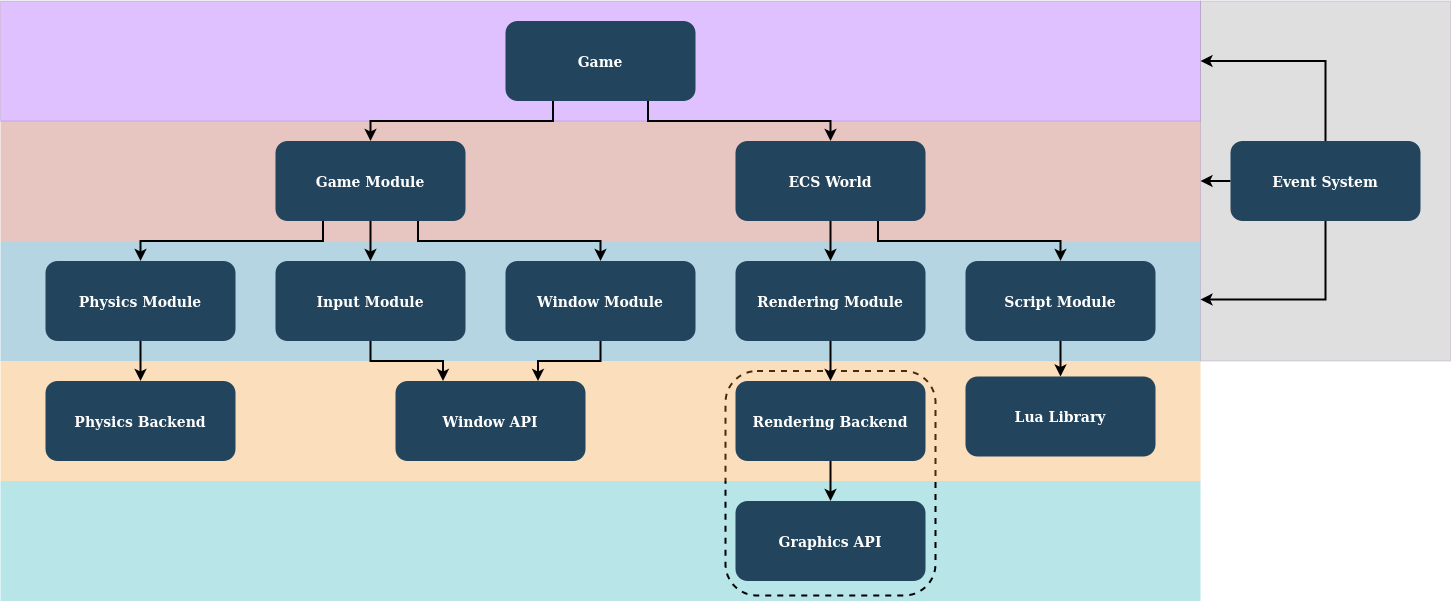

The diagram above was exported from draw.io. Its source (the exported page's mxGraphModel, read from the mxfile embedded in the PNG):
<mxGraphModel dx="1422" dy="748" grid="1" gridSize="10" guides="1" tooltips="1" connect="1" arrows="1" fold="1" page="1" pageScale="1.5" pageWidth="1169" pageHeight="827" background="none" math="0" shadow="0">
  <root>
    <mxCell id="0" />
    <mxCell id="1" parent="0" />
    <mxCell id="109" value="" style="fillColor=#12AAB5;strokeColor=none;opacity=30;" parent="1" vertex="1">
      <mxGeometry x="350" y="545.5" width="1200" height="120" as="geometry" />
    </mxCell>
    <mxCell id="okN1gZeZyQFoNM9t1wko-130" value="" style="rounded=1;whiteSpace=wrap;html=1;strokeWidth=2;dashed=1;fillColor=none;" vertex="1" parent="1">
      <mxGeometry x="1075" y="435.5" width="210" height="224.5" as="geometry" />
    </mxCell>
    <mxCell id="123" value="" style="fillColor=#AE4132;strokeColor=none;opacity=30;" parent="1" vertex="1">
      <mxGeometry x="350" y="185.5" width="1200" height="120" as="geometry" />
    </mxCell>
    <mxCell id="122" value="" style="fillColor=#10739E;strokeColor=none;opacity=30;" parent="1" vertex="1">
      <mxGeometry x="350" y="305.5" width="1200" height="120" as="geometry" />
    </mxCell>
    <mxCell id="117" value="" style="fillColor=#F2931E;strokeColor=none;opacity=30;" parent="1" vertex="1">
      <mxGeometry x="350" y="425.5" width="1200" height="120" as="geometry" />
    </mxCell>
    <mxCell id="okN1gZeZyQFoNM9t1wko-151" style="edgeStyle=orthogonalEdgeStyle;rounded=0;orthogonalLoop=1;jettySize=auto;html=1;exitX=0.25;exitY=1;exitDx=0;exitDy=0;entryX=0.5;entryY=0;entryDx=0;entryDy=0;strokeWidth=2;" edge="1" parent="1" source="2" target="12">
      <mxGeometry relative="1" as="geometry" />
    </mxCell>
    <mxCell id="okN1gZeZyQFoNM9t1wko-160" value="" style="edgeStyle=orthogonalEdgeStyle;rounded=0;orthogonalLoop=1;jettySize=auto;html=1;strokeWidth=2;" edge="1" parent="1" source="2" target="okN1gZeZyQFoNM9t1wko-125">
      <mxGeometry relative="1" as="geometry" />
    </mxCell>
    <mxCell id="okN1gZeZyQFoNM9t1wko-161" style="edgeStyle=orthogonalEdgeStyle;rounded=0;orthogonalLoop=1;jettySize=auto;html=1;exitX=0.75;exitY=1;exitDx=0;exitDy=0;entryX=0.5;entryY=0;entryDx=0;entryDy=0;strokeWidth=2;" edge="1" parent="1" source="2" target="okN1gZeZyQFoNM9t1wko-124">
      <mxGeometry relative="1" as="geometry" />
    </mxCell>
    <mxCell id="2" value="Game Module" style="rounded=1;fillColor=#23445D;gradientColor=none;strokeColor=none;fontColor=#FFFFFF;fontStyle=1;fontFamily=Tahoma;fontSize=14" parent="1" vertex="1">
      <mxGeometry x="625" y="205.5" width="190" height="80" as="geometry" />
    </mxCell>
    <mxCell id="okN1gZeZyQFoNM9t1wko-158" style="edgeStyle=orthogonalEdgeStyle;rounded=0;orthogonalLoop=1;jettySize=auto;html=1;exitX=0.75;exitY=1;exitDx=0;exitDy=0;entryX=0.5;entryY=0;entryDx=0;entryDy=0;strokeWidth=2;" edge="1" parent="1" source="4" target="okN1gZeZyQFoNM9t1wko-131">
      <mxGeometry relative="1" as="geometry" />
    </mxCell>
    <mxCell id="okN1gZeZyQFoNM9t1wko-162" style="edgeStyle=orthogonalEdgeStyle;rounded=0;orthogonalLoop=1;jettySize=auto;html=1;exitX=0.5;exitY=1;exitDx=0;exitDy=0;entryX=0.5;entryY=0;entryDx=0;entryDy=0;strokeWidth=2;" edge="1" parent="1" source="4" target="10">
      <mxGeometry relative="1" as="geometry" />
    </mxCell>
    <mxCell id="4" value="ECS World" style="rounded=1;fillColor=#23445D;gradientColor=none;strokeColor=none;fontColor=#FFFFFF;fontStyle=1;fontFamily=Tahoma;fontSize=14" parent="1" vertex="1">
      <mxGeometry x="1084.9999999999998" y="205.5" width="190" height="80" as="geometry" />
    </mxCell>
    <mxCell id="okN1gZeZyQFoNM9t1wko-144" value="" style="edgeStyle=orthogonalEdgeStyle;rounded=0;orthogonalLoop=1;jettySize=auto;html=1;strokeWidth=2;" edge="1" parent="1" source="10" target="okN1gZeZyQFoNM9t1wko-127">
      <mxGeometry relative="1" as="geometry" />
    </mxCell>
    <mxCell id="10" value="Rendering Module" style="rounded=1;fillColor=#23445D;gradientColor=none;strokeColor=none;fontColor=#FFFFFF;fontStyle=1;fontFamily=Tahoma;fontSize=14" parent="1" vertex="1">
      <mxGeometry x="1085" y="325.5" width="190" height="80" as="geometry" />
    </mxCell>
    <mxCell id="okN1gZeZyQFoNM9t1wko-147" value="" style="edgeStyle=orthogonalEdgeStyle;rounded=0;orthogonalLoop=1;jettySize=auto;html=1;strokeWidth=2;" edge="1" parent="1" source="12" target="okN1gZeZyQFoNM9t1wko-126">
      <mxGeometry relative="1" as="geometry" />
    </mxCell>
    <mxCell id="12" value="Physics Module" style="rounded=1;fillColor=#23445D;gradientColor=none;strokeColor=none;fontColor=#FFFFFF;fontStyle=1;fontFamily=Tahoma;fontSize=14" parent="1" vertex="1">
      <mxGeometry x="394.9999999999999" y="325.5" width="190" height="80" as="geometry" />
    </mxCell>
    <mxCell id="okN1gZeZyQFoNM9t1wko-157" style="edgeStyle=orthogonalEdgeStyle;rounded=0;orthogonalLoop=1;jettySize=auto;html=1;exitX=0.5;exitY=1;exitDx=0;exitDy=0;entryX=0.75;entryY=0;entryDx=0;entryDy=0;strokeWidth=2;" edge="1" parent="1" source="okN1gZeZyQFoNM9t1wko-124" target="okN1gZeZyQFoNM9t1wko-128">
      <mxGeometry relative="1" as="geometry" />
    </mxCell>
    <mxCell id="okN1gZeZyQFoNM9t1wko-124" value="Window Module" style="rounded=1;fillColor=#23445D;gradientColor=none;strokeColor=none;fontColor=#FFFFFF;fontStyle=1;fontFamily=Tahoma;fontSize=14" vertex="1" parent="1">
      <mxGeometry x="855" y="325.5" width="190" height="80" as="geometry" />
    </mxCell>
    <mxCell id="okN1gZeZyQFoNM9t1wko-155" style="edgeStyle=orthogonalEdgeStyle;rounded=0;orthogonalLoop=1;jettySize=auto;html=1;exitX=0.5;exitY=1;exitDx=0;exitDy=0;entryX=0.25;entryY=0;entryDx=0;entryDy=0;strokeWidth=2;" edge="1" parent="1" source="okN1gZeZyQFoNM9t1wko-125" target="okN1gZeZyQFoNM9t1wko-128">
      <mxGeometry relative="1" as="geometry" />
    </mxCell>
    <mxCell id="okN1gZeZyQFoNM9t1wko-125" value="Input Module" style="rounded=1;fillColor=#23445D;gradientColor=none;strokeColor=none;fontColor=#FFFFFF;fontStyle=1;fontFamily=Tahoma;fontSize=14" vertex="1" parent="1">
      <mxGeometry x="625" y="325.5" width="190" height="80" as="geometry" />
    </mxCell>
    <mxCell id="okN1gZeZyQFoNM9t1wko-126" value="Physics Backend" style="rounded=1;fillColor=#23445D;gradientColor=none;strokeColor=none;fontColor=#FFFFFF;fontStyle=1;fontFamily=Tahoma;fontSize=14" vertex="1" parent="1">
      <mxGeometry x="394.9999999999999" y="445.5" width="190" height="80" as="geometry" />
    </mxCell>
    <mxCell id="okN1gZeZyQFoNM9t1wko-145" value="" style="edgeStyle=orthogonalEdgeStyle;rounded=0;orthogonalLoop=1;jettySize=auto;html=1;strokeWidth=2;" edge="1" parent="1" source="okN1gZeZyQFoNM9t1wko-127" target="okN1gZeZyQFoNM9t1wko-129">
      <mxGeometry relative="1" as="geometry" />
    </mxCell>
    <mxCell id="okN1gZeZyQFoNM9t1wko-127" value="Rendering Backend" style="rounded=1;fillColor=#23445D;gradientColor=none;strokeColor=none;fontColor=#FFFFFF;fontStyle=1;fontFamily=Tahoma;fontSize=14" vertex="1" parent="1">
      <mxGeometry x="1085" y="445.5" width="190" height="80" as="geometry" />
    </mxCell>
    <mxCell id="okN1gZeZyQFoNM9t1wko-128" value="Window API" style="rounded=1;fillColor=#23445D;gradientColor=none;strokeColor=none;fontColor=#FFFFFF;fontStyle=1;fontFamily=Tahoma;fontSize=14" vertex="1" parent="1">
      <mxGeometry x="745" y="445.5" width="190" height="80" as="geometry" />
    </mxCell>
    <mxCell id="okN1gZeZyQFoNM9t1wko-129" value="Graphics API" style="rounded=1;fillColor=#23445D;gradientColor=none;strokeColor=none;fontColor=#FFFFFF;fontStyle=1;fontFamily=Tahoma;fontSize=14" vertex="1" parent="1">
      <mxGeometry x="1085" y="565.5" width="190" height="80" as="geometry" />
    </mxCell>
    <mxCell id="okN1gZeZyQFoNM9t1wko-146" value="" style="edgeStyle=orthogonalEdgeStyle;rounded=0;orthogonalLoop=1;jettySize=auto;html=1;strokeWidth=2;" edge="1" parent="1" source="okN1gZeZyQFoNM9t1wko-131" target="okN1gZeZyQFoNM9t1wko-132">
      <mxGeometry relative="1" as="geometry" />
    </mxCell>
    <mxCell id="okN1gZeZyQFoNM9t1wko-131" value="Script Module" style="rounded=1;fillColor=#23445D;gradientColor=none;strokeColor=none;fontColor=#FFFFFF;fontStyle=1;fontFamily=Tahoma;fontSize=14" vertex="1" parent="1">
      <mxGeometry x="1315" y="325.5" width="190" height="80" as="geometry" />
    </mxCell>
    <mxCell id="okN1gZeZyQFoNM9t1wko-132" value="Lua Library" style="rounded=1;fillColor=#23445D;gradientColor=none;strokeColor=none;fontColor=#FFFFFF;fontStyle=1;fontFamily=Tahoma;fontSize=14" vertex="1" parent="1">
      <mxGeometry x="1315" y="441" width="190" height="80" as="geometry" />
    </mxCell>
    <mxCell id="okN1gZeZyQFoNM9t1wko-133" value="" style="strokeColor=#9673a6;opacity=30;fillColor=#9933FF;" vertex="1" parent="1">
      <mxGeometry x="350" y="65.5" width="1200" height="120" as="geometry" />
    </mxCell>
    <mxCell id="okN1gZeZyQFoNM9t1wko-153" style="edgeStyle=orthogonalEdgeStyle;rounded=0;orthogonalLoop=1;jettySize=auto;html=1;exitX=0.25;exitY=1;exitDx=0;exitDy=0;entryX=0.5;entryY=0;entryDx=0;entryDy=0;strokeWidth=2;" edge="1" parent="1" source="okN1gZeZyQFoNM9t1wko-134" target="2">
      <mxGeometry relative="1" as="geometry" />
    </mxCell>
    <mxCell id="okN1gZeZyQFoNM9t1wko-154" style="edgeStyle=orthogonalEdgeStyle;rounded=0;orthogonalLoop=1;jettySize=auto;html=1;exitX=0.75;exitY=1;exitDx=0;exitDy=0;strokeWidth=2;" edge="1" parent="1" source="okN1gZeZyQFoNM9t1wko-134" target="4">
      <mxGeometry relative="1" as="geometry" />
    </mxCell>
    <mxCell id="okN1gZeZyQFoNM9t1wko-134" value="Game" style="rounded=1;fillColor=#23445D;gradientColor=none;strokeColor=none;fontColor=#FFFFFF;fontStyle=1;fontFamily=Tahoma;fontSize=14" vertex="1" parent="1">
      <mxGeometry x="855" y="85.5" width="190" height="80" as="geometry" />
    </mxCell>
    <mxCell id="okN1gZeZyQFoNM9t1wko-135" value="" style="strokeColor=#9673a6;opacity=30;direction=south;fillColor=#999999;" vertex="1" parent="1">
      <mxGeometry x="1550" y="65.5" width="250" height="360" as="geometry" />
    </mxCell>
    <mxCell id="okN1gZeZyQFoNM9t1wko-141" style="edgeStyle=orthogonalEdgeStyle;rounded=0;orthogonalLoop=1;jettySize=auto;html=1;exitX=0.5;exitY=0;exitDx=0;exitDy=0;entryX=1;entryY=0.5;entryDx=0;entryDy=0;strokeWidth=2;" edge="1" parent="1" source="okN1gZeZyQFoNM9t1wko-136" target="okN1gZeZyQFoNM9t1wko-133">
      <mxGeometry relative="1" as="geometry" />
    </mxCell>
    <mxCell id="okN1gZeZyQFoNM9t1wko-142" style="edgeStyle=orthogonalEdgeStyle;rounded=0;orthogonalLoop=1;jettySize=auto;html=1;exitX=0;exitY=0.5;exitDx=0;exitDy=0;entryX=0.5;entryY=1;entryDx=0;entryDy=0;strokeWidth=2;" edge="1" parent="1" source="okN1gZeZyQFoNM9t1wko-136" target="okN1gZeZyQFoNM9t1wko-135">
      <mxGeometry relative="1" as="geometry" />
    </mxCell>
    <mxCell id="okN1gZeZyQFoNM9t1wko-143" style="edgeStyle=orthogonalEdgeStyle;rounded=0;orthogonalLoop=1;jettySize=auto;html=1;exitX=0.5;exitY=1;exitDx=0;exitDy=0;entryX=0.829;entryY=1;entryDx=0;entryDy=0;entryPerimeter=0;strokeWidth=2;" edge="1" parent="1" source="okN1gZeZyQFoNM9t1wko-136" target="okN1gZeZyQFoNM9t1wko-135">
      <mxGeometry relative="1" as="geometry">
        <Array as="points">
          <mxPoint x="1675" y="364" />
        </Array>
      </mxGeometry>
    </mxCell>
    <mxCell id="okN1gZeZyQFoNM9t1wko-136" value="Event System" style="rounded=1;fillColor=#23445D;gradientColor=none;strokeColor=none;fontColor=#FFFFFF;fontStyle=1;fontFamily=Tahoma;fontSize=14" vertex="1" parent="1">
      <mxGeometry x="1580" y="205.5" width="190" height="80" as="geometry" />
    </mxCell>
  </root>
</mxGraphModel>